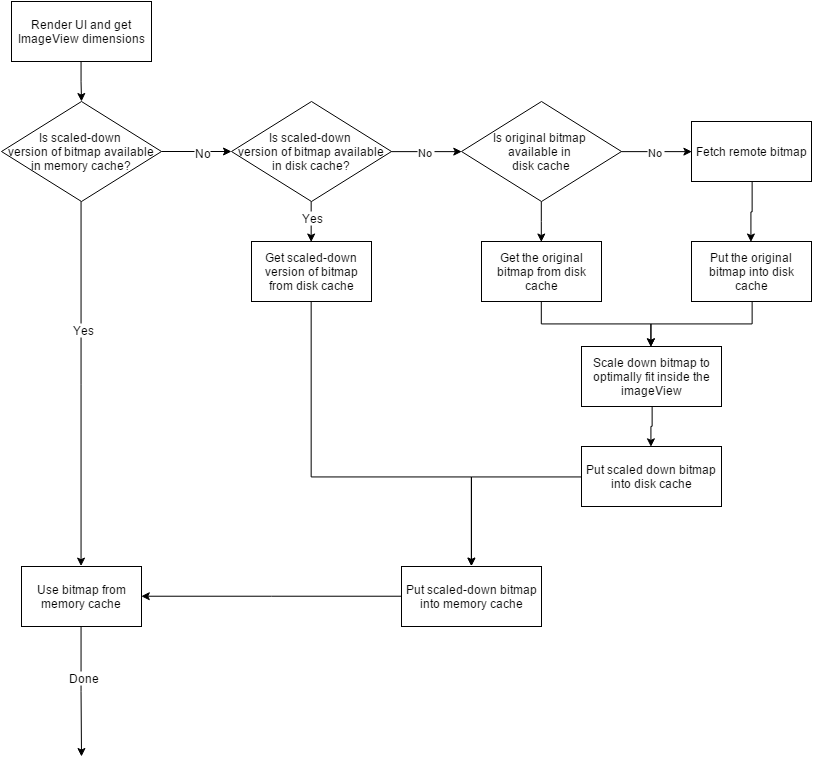

The diagram above was exported from draw.io. Its source (the exported page's mxGraphModel, read from the mxfile embedded in the PNG):
<mxGraphModel dx="1149" dy="741" grid="1" gridSize="10" guides="1" tooltips="1" connect="1" arrows="1" fold="1" page="1" pageScale="1" pageWidth="1169" pageHeight="826" background="#ffffff" math="0">
  <root>
    <mxCell id="0" />
    <mxCell id="1" parent="0" />
    <mxCell id="5" style="edgeStyle=orthogonalEdgeStyle;rounded=0;html=1;exitX=0.5;exitY=1;jettySize=auto;orthogonalLoop=1;" edge="1" parent="1" source="2">
      <mxGeometry relative="1" as="geometry">
        <mxPoint x="190" y="145" as="targetPoint" />
      </mxGeometry>
    </mxCell>
    <mxCell id="2" value="Render UI and get ImageView dimensions" style="whiteSpace=wrap;html=1;" vertex="1" parent="1">
      <mxGeometry x="120" y="45" width="140" height="60" as="geometry" />
    </mxCell>
    <mxCell id="7" style="edgeStyle=orthogonalEdgeStyle;rounded=0;html=1;jettySize=auto;orthogonalLoop=1;" edge="1" parent="1" source="6">
      <mxGeometry relative="1" as="geometry">
        <mxPoint x="340" y="195" as="targetPoint" />
      </mxGeometry>
    </mxCell>
    <mxCell id="10" value="No" style="text;html=1;resizable=0;points=[];;align=center;verticalAlign=middle;labelBackgroundColor=#ffffff;" vertex="1" connectable="0" parent="7">
      <mxGeometry x="0.15" y="8" relative="1" as="geometry">
        <mxPoint x="1" y="8" as="offset" />
      </mxGeometry>
    </mxCell>
    <mxCell id="8" style="edgeStyle=orthogonalEdgeStyle;rounded=0;html=1;jettySize=auto;orthogonalLoop=1;entryX=0.5;entryY=0;" edge="1" parent="1" source="6" target="11">
      <mxGeometry relative="1" as="geometry">
        <mxPoint x="190" y="285" as="targetPoint" />
        <Array as="points" />
      </mxGeometry>
    </mxCell>
    <mxCell id="9" value="Yes" style="text;html=1;resizable=0;points=[];;align=center;verticalAlign=middle;labelBackgroundColor=#ffffff;" vertex="1" connectable="0" parent="8">
      <mxGeometry x="-0.3" y="1" relative="1" as="geometry">
        <mxPoint as="offset" />
      </mxGeometry>
    </mxCell>
    <mxCell id="6" value="&lt;span&gt;Is scaled-down&amp;nbsp;&lt;/span&gt;&lt;div&gt;&lt;span&gt;version of bitmap available&lt;/span&gt;&lt;div&gt;&lt;span style=&quot;line-height: 1.2&quot;&gt;in memory cache?&lt;/span&gt;&lt;/div&gt;&lt;/div&gt;" style="rhombus;whiteSpace=wrap;html=1;" vertex="1" parent="1">
      <mxGeometry x="110" y="145" width="160" height="100" as="geometry" />
    </mxCell>
    <mxCell id="12" style="edgeStyle=orthogonalEdgeStyle;rounded=0;html=1;jettySize=auto;orthogonalLoop=1;" edge="1" parent="1" source="11">
      <mxGeometry relative="1" as="geometry">
        <mxPoint x="190" y="800" as="targetPoint" />
      </mxGeometry>
    </mxCell>
    <mxCell id="13" value="Done" style="text;html=1;resizable=0;points=[];;align=center;verticalAlign=middle;labelBackgroundColor=#ffffff;" vertex="1" connectable="0" parent="12">
      <mxGeometry x="-0.2154" y="2" relative="1" as="geometry">
        <mxPoint as="offset" />
      </mxGeometry>
    </mxCell>
    <mxCell id="11" value="Use bitmap from memory cache" style="whiteSpace=wrap;html=1;" vertex="1" parent="1">
      <mxGeometry x="130" y="610" width="120" height="60" as="geometry" />
    </mxCell>
    <mxCell id="19" style="edgeStyle=orthogonalEdgeStyle;rounded=0;html=1;entryX=0.5;entryY=0;jettySize=auto;orthogonalLoop=1;" edge="1" parent="1" source="16" target="18">
      <mxGeometry relative="1" as="geometry" />
    </mxCell>
    <mxCell id="21" value="Yes" style="text;html=1;resizable=0;points=[];;align=center;verticalAlign=middle;labelBackgroundColor=#ffffff;" vertex="1" connectable="0" parent="19">
      <mxGeometry x="-0.05" y="5" relative="1" as="geometry">
        <mxPoint x="-5" y="-4" as="offset" />
      </mxGeometry>
    </mxCell>
    <mxCell id="23" value="No&amp;nbsp;" style="edgeStyle=orthogonalEdgeStyle;rounded=0;html=1;entryX=0;entryY=0.5;jettySize=auto;orthogonalLoop=1;" edge="1" parent="1" source="16" target="27">
      <mxGeometry relative="1" as="geometry">
        <Array as="points" />
      </mxGeometry>
    </mxCell>
    <mxCell id="16" value="&lt;span&gt;Is scaled-down&amp;nbsp;&lt;/span&gt;&lt;div&gt;version of bitmap available&lt;div&gt;&lt;span&gt;in disk cache?&lt;/span&gt;&lt;/div&gt;&lt;/div&gt;" style="rhombus;whiteSpace=wrap;html=1;" vertex="1" parent="1">
      <mxGeometry x="340" y="145" width="160" height="100" as="geometry" />
    </mxCell>
    <mxCell id="40" style="edgeStyle=orthogonalEdgeStyle;rounded=0;html=1;entryX=0.5;entryY=0;jettySize=auto;orthogonalLoop=1;" edge="1" parent="1" source="18" target="36">
      <mxGeometry relative="1" as="geometry">
        <Array as="points">
          <mxPoint x="420" y="520" />
          <mxPoint x="580" y="520" />
        </Array>
      </mxGeometry>
    </mxCell>
    <mxCell id="18" value="Get scaled-down version of bitmap from disk cache" style="whiteSpace=wrap;html=1;" vertex="1" parent="1">
      <mxGeometry x="360" y="285" width="120" height="60" as="geometry" />
    </mxCell>
    <mxCell id="25" style="edgeStyle=orthogonalEdgeStyle;rounded=0;html=1;entryX=0.5;entryY=0;jettySize=auto;orthogonalLoop=1;" edge="1" parent="1" source="22" target="26">
      <mxGeometry relative="1" as="geometry">
        <Array as="points" />
      </mxGeometry>
    </mxCell>
    <mxCell id="22" value="Fetch remote bitmap" style="whiteSpace=wrap;html=1;" vertex="1" parent="1">
      <mxGeometry x="800" y="165" width="120" height="60" as="geometry" />
    </mxCell>
    <mxCell id="35" style="edgeStyle=orthogonalEdgeStyle;rounded=0;html=1;entryX=0.5;entryY=0;jettySize=auto;orthogonalLoop=1;" edge="1" parent="1" source="24" target="34">
      <mxGeometry relative="1" as="geometry" />
    </mxCell>
    <mxCell id="24" value="Scale down bitmap to optimally fit inside the imageView" style="whiteSpace=wrap;html=1;" vertex="1" parent="1">
      <mxGeometry x="690" y="390" width="140" height="60" as="geometry" />
    </mxCell>
    <mxCell id="30" style="edgeStyle=orthogonalEdgeStyle;rounded=0;html=1;entryX=0.5;entryY=0;jettySize=auto;orthogonalLoop=1;" edge="1" parent="1" source="26" target="24">
      <mxGeometry relative="1" as="geometry" />
    </mxCell>
    <mxCell id="26" value="Put the original bitmap into disk cache" style="whiteSpace=wrap;html=1;" vertex="1" parent="1">
      <mxGeometry x="800" y="285" width="120" height="60" as="geometry" />
    </mxCell>
    <mxCell id="28" value="No&amp;nbsp;" style="edgeStyle=orthogonalEdgeStyle;rounded=0;html=1;entryX=0;entryY=0.5;jettySize=auto;orthogonalLoop=1;" edge="1" parent="1" source="27" target="22">
      <mxGeometry relative="1" as="geometry" />
    </mxCell>
    <mxCell id="31" style="edgeStyle=orthogonalEdgeStyle;rounded=0;html=1;jettySize=auto;orthogonalLoop=1;entryX=0.5;entryY=0;" edge="1" parent="1" source="27" target="32">
      <mxGeometry relative="1" as="geometry">
        <mxPoint x="710" y="250" as="targetPoint" />
        <Array as="points" />
      </mxGeometry>
    </mxCell>
    <mxCell id="27" value="Is original bitmap&amp;nbsp;&lt;div&gt;available&amp;nbsp;&lt;span style=&quot;line-height: 1.2&quot;&gt;in&amp;nbsp;&lt;/span&gt;&lt;/div&gt;&lt;div&gt;&lt;span style=&quot;line-height: 1.2&quot;&gt;disk cache&lt;/span&gt;&lt;/div&gt;" style="rhombus;whiteSpace=wrap;html=1;" vertex="1" parent="1">
      <mxGeometry x="570" y="145" width="160" height="100" as="geometry" />
    </mxCell>
    <mxCell id="39" style="edgeStyle=orthogonalEdgeStyle;rounded=0;html=1;entryX=0.5;entryY=0;jettySize=auto;orthogonalLoop=1;" edge="1" parent="1" source="32" target="24">
      <mxGeometry relative="1" as="geometry" />
    </mxCell>
    <mxCell id="32" value="Get the original bitmap from disk cache" style="whiteSpace=wrap;html=1;" vertex="1" parent="1">
      <mxGeometry x="590" y="285" width="120" height="60" as="geometry" />
    </mxCell>
    <mxCell id="41" style="edgeStyle=orthogonalEdgeStyle;rounded=0;html=1;entryX=0.5;entryY=0;jettySize=auto;orthogonalLoop=1;" edge="1" parent="1" source="34" target="36">
      <mxGeometry relative="1" as="geometry" />
    </mxCell>
    <mxCell id="34" value="Put scaled down bitmap&lt;div&gt;into disk cache&lt;/div&gt;" style="whiteSpace=wrap;html=1;" vertex="1" parent="1">
      <mxGeometry x="690" y="490" width="140" height="60" as="geometry" />
    </mxCell>
    <mxCell id="38" style="edgeStyle=orthogonalEdgeStyle;rounded=0;html=1;entryX=1;entryY=0.5;jettySize=auto;orthogonalLoop=1;" edge="1" parent="1" source="36" target="11">
      <mxGeometry relative="1" as="geometry" />
    </mxCell>
    <mxCell id="36" value="Put scaled-down bitmap&lt;div&gt;into memory cache&lt;/div&gt;" style="whiteSpace=wrap;html=1;" vertex="1" parent="1">
      <mxGeometry x="510" y="610" width="140" height="60" as="geometry" />
    </mxCell>
  </root>
</mxGraphModel>